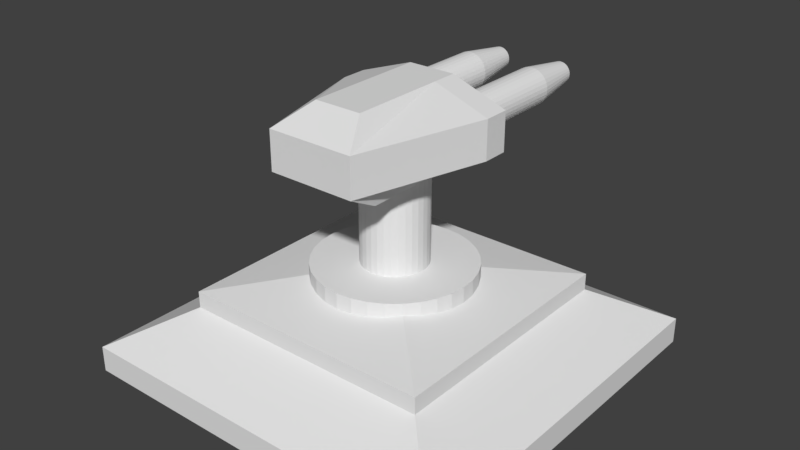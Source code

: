 # Source: turm_komplett.blend  (saved by Blender 2.79.0; exported with 4.5.12 LTS)
import bpy
from mathutils import Matrix  # noqa: F401  (used for matrix-valued properties, if any)

bpy.ops.wm.read_factory_settings(use_empty=True)
scene = bpy.context.scene
scene.name = 'Scene'

# ---- collections
col_collection_1 = bpy.data.collections.new('Collection 1'); scene.collection.children.link(col_collection_1)

# ---- materials (node trees are filled in below, after node groups)
mat_material_001 = bpy.data.materials.new('Material.001')
mat_material_001.alpha_threshold = 0.0
mat_material_001.use_transparent_shadow = False
mat_material_001.roughness = 0.5
mat_material = bpy.data.materials.new('Material')
mat_material.alpha_threshold = 0.0
mat_material.use_transparent_shadow = False
mat_material.roughness = 0.5
mat_material.line_color = (0.0, 0.0, 0.0, 1.0)

# ---- material node trees

# ---- world
world_world = bpy.data.worlds.new('World'); scene.world = world_world
world_world.color = (0.05088, 0.05088, 0.05088)
world_world.use_sun_shadow = False
world_world.sun_shadow_jitter_overblur = 0.0
world_world.cycles.sampling_method = 'MANUAL'

# ---- meshes
me_cylinder_002 = bpy.data.meshes.new('Cylinder.002')
me_cylinder_002.from_pydata([(0.0, 1.0, -1.0), (0.0, 1.0, 1.0), (0.1951, 0.9808, -1.0), (0.1951, 0.9808, 1.0), (0.3827, 0.9239, -1.0), (0.3827, 0.9239, 1.0), (0.5556, 0.8315, -1.0), (0.5556, 0.8315, 1.0), (0.7071, 0.7071, -1.0), (0.7071, 0.7071, 1.0), (0.8315, 0.5556, -1.0), (0.8315, 0.5556, 1.0), (0.9239, 0.3827, -1.0), (0.9239, 0.3827, 1.0), (0.9808, 0.1951, -1.0), (0.9808, 0.1951, 1.0), (1.0, 7.55e-08, -1.0), (1.0, 7.55e-08, 1.0), (0.9808, -0.1951, -1.0), (0.9808, -0.1951, 1.0), (0.9239, -0.3827, -1.0), (0.9239, -0.3827, 1.0), (0.8315, -0.5556, -1.0), (0.8315, -0.5556, 1.0), (0.7071, -0.7071, -1.0), (0.7071, -0.7071, 1.0), (0.5556, -0.8315, -1.0), (0.5556, -0.8315, 1.0), (0.3827, -0.9239, -1.0), (0.3827, -0.9239, 1.0), (0.1951, -0.9808, -1.0), (0.1951, -0.9808, 1.0), (-3.258e-07, -1.0, -1.0), (-3.258e-07, -1.0, 1.0), (-0.1951, -0.9808, -1.0), (-0.1951, -0.9808, 1.0), (-0.3827, -0.9239, -1.0), (-0.3827, -0.9239, 1.0), (-0.5556, -0.8315, -1.0), (-0.5556, -0.8315, 1.0), (-0.7071, -0.7071, -1.0), (-0.7071, -0.7071, 1.0), (-0.8315, -0.5556, -1.0), (-0.8315, -0.5556, 1.0), (-0.9239, -0.3827, -1.0), (-0.9239, -0.3827, 1.0), (-0.9808, -0.1951, -1.0), (-0.9808, -0.1951, 1.0), (-1.0, 9.656e-07, -1.0), (-1.0, 9.656e-07, 1.0), (-0.9808, 0.1951, -1.0), (-0.9808, 0.1951, 1.0), (-0.9239, 0.3827, -1.0), (-0.9239, 0.3827, 1.0), (-0.8315, 0.5556, -1.0), (-0.8315, 0.5556, 1.0), (-0.7071, 0.7071, -1.0), (-0.7071, 0.7071, 1.0), (-0.5556, 0.8315, -1.0), (-0.5556, 0.8315, 1.0), (-0.3827, 0.9239, -1.0), (-0.3827, 0.9239, 1.0), (-0.1951, 0.9808, -1.0), (-0.1951, 0.9808, 1.0), (0.1151, 0.5787, 1.852), (4.868e-08, 0.59, 1.852), (0.2258, 0.5451, 1.852), (0.3278, 0.4906, 1.852), (0.4172, 0.4172, 1.852), (0.4906, 0.3278, 1.852), (0.5451, 0.2258, 1.852), (0.5787, 0.1151, 1.852), (0.59, 3.681e-07, 1.852), (0.5787, -0.1151, 1.852), (0.5451, -0.2258, 1.852), (0.4906, -0.3278, 1.852), (0.4172, -0.4172, 1.852), (0.3278, -0.4906, 1.852), (0.2258, -0.5451, 1.852), (0.1151, -0.5787, 1.852), (-1.436e-07, -0.59, 1.852), (-0.1151, -0.5787, 1.852), (-0.2258, -0.5451, 1.852), (-0.3278, -0.4906, 1.852), (-0.4172, -0.4172, 1.852), (-0.4906, -0.3278, 1.852), (-0.5451, -0.2258, 1.852), (-0.5787, -0.1151, 1.852), (-0.59, 8.933e-07, 1.852), (-0.5787, 0.1151, 1.852), (-0.5451, 0.2258, 1.852), (-0.4906, 0.3278, 1.852), (-0.4172, 0.4172, 1.852), (-0.3278, 0.4906, 1.852), (-0.2258, 0.5451, 1.852), (-0.1151, 0.5787, 1.852), (-3.807, 1.0, -1.0), (-3.807, 1.0, 1.0), (-4.002, 0.9808, -1.0), (-4.002, 0.9808, 1.0), (-4.189, 0.9239, -1.0), (-4.189, 0.9239, 1.0), (-4.362, 0.8315, -1.0), (-4.362, 0.8315, 1.0), (-4.514, 0.7071, -1.0), (-4.514, 0.7071, 1.0), (-4.638, 0.5556, -1.0), (-4.638, 0.5556, 1.0), (-4.73, 0.3827, -1.0), (-4.73, 0.3827, 1.0), (-4.787, 0.1951, -1.0), (-4.787, 0.1951, 1.0), (-4.807, 7.55e-08, -1.0), (-4.807, 7.55e-08, 1.0), (-4.787, -0.1951, -1.0), (-4.787, -0.1951, 1.0), (-4.73, -0.3827, -1.0), (-4.73, -0.3827, 1.0), (-4.638, -0.5556, -1.0), (-4.638, -0.5556, 1.0), (-4.514, -0.7071, -1.0), (-4.514, -0.7071, 1.0), (-4.362, -0.8315, -1.0), (-4.362, -0.8315, 1.0), (-4.189, -0.9239, -1.0), (-4.189, -0.9239, 1.0), (-4.002, -0.9808, -1.0), (-4.002, -0.9808, 1.0), (-3.807, -1.0, -1.0), (-3.807, -1.0, 1.0), (-3.611, -0.9808, -1.0), (-3.611, -0.9808, 1.0), (-3.424, -0.9239, -1.0), (-3.424, -0.9239, 1.0), (-3.251, -0.8315, -1.0), (-3.251, -0.8315, 1.0), (-3.099, -0.7071, -1.0), (-3.099, -0.7071, 1.0), (-2.975, -0.5556, -1.0), (-2.975, -0.5556, 1.0), (-2.883, -0.3827, -1.0), (-2.883, -0.3827, 1.0), (-2.826, -0.1951, -1.0), (-2.826, -0.1951, 1.0), (-2.807, 9.656e-07, -1.0), (-2.807, 9.656e-07, 1.0), (-2.826, 0.1951, -1.0), (-2.826, 0.1951, 1.0), (-2.883, 0.3827, -1.0), (-2.883, 0.3827, 1.0), (-2.975, 0.5556, -1.0), (-2.975, 0.5556, 1.0), (-3.099, 0.7071, -1.0), (-3.099, 0.7071, 1.0), (-3.251, 0.8315, -1.0), (-3.251, 0.8315, 1.0), (-3.424, 0.9239, -1.0), (-3.424, 0.9239, 1.0), (-3.611, 0.9808, -1.0), (-3.611, 0.9808, 1.0), (-3.922, 0.5787, 1.852), (-3.807, 0.59, 1.852), (-4.032, 0.5451, 1.852), (-4.134, 0.4906, 1.852), (-4.224, 0.4172, 1.852), (-4.297, 0.3278, 1.852), (-4.352, 0.2258, 1.852), (-4.385, 0.1151, 1.852), (-4.397, 3.681e-07, 1.852), (-4.385, -0.1151, 1.852), (-4.352, -0.2258, 1.852), (-4.297, -0.3278, 1.852), (-4.224, -0.4172, 1.852), (-4.134, -0.4906, 1.852), (-4.032, -0.5451, 1.852), (-3.922, -0.5787, 1.852), (-3.807, -0.59, 1.852), (-3.691, -0.5787, 1.852), (-3.581, -0.5451, 1.852), (-3.479, -0.4906, 1.852), (-3.389, -0.4172, 1.852), (-3.316, -0.3278, 1.852), (-3.261, -0.2258, 1.852), (-3.228, -0.1151, 1.852), (-3.217, 8.933e-07, 1.852), (-3.228, 0.1151, 1.852), (-3.261, 0.2258, 1.852), (-3.316, 0.3278, 1.852), (-3.389, 0.4172, 1.852), (-3.479, 0.4906, 1.852), (-3.581, 0.5451, 1.852), (-3.691, 0.5787, 1.852)], [], [(0, 1, 3, 2), (2, 3, 5, 4), (4, 5, 7, 6), (6, 7, 9, 8), (8, 9, 11, 10), (10, 11, 13, 12), (12, 13, 15, 14), (14, 15, 17, 16), (16, 17, 19, 18), (18, 19, 21, 20), (20, 21, 23, 22), (22, 23, 25, 24), (24, 25, 27, 26), (26, 27, 29, 28), (28, 29, 31, 30), (30, 31, 33, 32), (32, 33, 35, 34), (34, 35, 37, 36), (36, 37, 39, 38), (38, 39, 41, 40), (40, 41, 43, 42), (42, 43, 45, 44), (44, 45, 47, 46), (46, 47, 49, 48), (48, 49, 51, 50), (50, 51, 53, 52), (52, 53, 55, 54), (54, 55, 57, 56), (56, 57, 59, 58), (58, 59, 61, 60), (11, 9, 68, 69), (60, 61, 63, 62), (62, 63, 1, 0), (0, 2, 4, 6, 8, 10, 12, 14, 16, 18, 20, 22, 24, 26, 28, 30, 32, 34, 36, 38, 40, 42, 44, 46, 48, 50, 52, 54, 56, 58, 60, 62), (64, 65, 95, 94, 93, 92, 91, 90, 89, 88, 87, 86, 85, 84, 83, 82, 81, 80, 79, 78, 77, 76, 75, 74, 73, 72, 71, 70, 69, 68, 67, 66), (29, 27, 77, 78), (47, 45, 86, 87), (3, 1, 65, 64), (1, 63, 95, 65), (21, 19, 73, 74), (39, 37, 82, 83), (57, 55, 91, 92), (13, 11, 69, 70), (31, 29, 78, 79), (49, 47, 87, 88), (5, 3, 64, 66), (23, 21, 74, 75), (41, 39, 83, 84), (59, 57, 92, 93), (15, 13, 70, 71), (33, 31, 79, 80), (51, 49, 88, 89), (7, 5, 66, 67), (25, 23, 75, 76), (43, 41, 84, 85), (61, 59, 93, 94), (17, 15, 71, 72), (35, 33, 80, 81), (53, 51, 89, 90), (9, 7, 67, 68), (27, 25, 76, 77), (45, 43, 85, 86), (63, 61, 94, 95), (19, 17, 72, 73), (37, 35, 81, 82), (55, 53, 90, 91), (96, 98, 99, 97), (98, 100, 101, 99), (100, 102, 103, 101), (102, 104, 105, 103), (104, 106, 107, 105), (106, 108, 109, 107), (108, 110, 111, 109), (110, 112, 113, 111), (112, 114, 115, 113), (114, 116, 117, 115), (116, 118, 119, 117), (118, 120, 121, 119), (120, 122, 123, 121), (122, 124, 125, 123), (124, 126, 127, 125), (126, 128, 129, 127), (128, 130, 131, 129), (130, 132, 133, 131), (132, 134, 135, 133), (134, 136, 137, 135), (136, 138, 139, 137), (138, 140, 141, 139), (140, 142, 143, 141), (142, 144, 145, 143), (144, 146, 147, 145), (146, 148, 149, 147), (148, 150, 151, 149), (150, 152, 153, 151), (152, 154, 155, 153), (154, 156, 157, 155), (107, 165, 164, 105), (156, 158, 159, 157), (158, 96, 97, 159), (96, 158, 156, 154, 152, 150, 148, 146, 144, 142, 140, 138, 136, 134, 132, 130, 128, 126, 124, 122, 120, 118, 116, 114, 112, 110, 108, 106, 104, 102, 100, 98), (160, 162, 163, 164, 165, 166, 167, 168, 169, 170, 171, 172, 173, 174, 175, 176, 177, 178, 179, 180, 181, 182, 183, 184, 185, 186, 187, 188, 189, 190, 191, 161), (125, 174, 173, 123), (143, 183, 182, 141), (99, 160, 161, 97), (97, 161, 191, 159), (117, 170, 169, 115), (135, 179, 178, 133), (153, 188, 187, 151), (109, 166, 165, 107), (127, 175, 174, 125), (145, 184, 183, 143), (101, 162, 160, 99), (119, 171, 170, 117), (137, 180, 179, 135), (155, 189, 188, 153), (111, 167, 166, 109), (129, 176, 175, 127), (147, 185, 184, 145), (103, 163, 162, 101), (121, 172, 171, 119), (139, 181, 180, 137), (157, 190, 189, 155), (113, 168, 167, 111), (131, 177, 176, 129), (149, 186, 185, 147), (105, 164, 163, 103), (123, 173, 172, 121), (141, 182, 181, 139), (159, 191, 190, 157), (115, 169, 168, 113), (133, 178, 177, 131), (151, 187, 186, 149)])
me_cylinder_002.use_remesh_preserve_volume = False
me_cylinder_002.use_remesh_preserve_attributes = False
me_cylinder_002.use_mirror_vertex_groups = False
me_cylinder_002.update()
me_cube_001 = bpy.data.meshes.new('Cube.001')
me_cube_001.from_pydata([(-0.8109, -1.0, -1.0), (-0.9128, -1.719, -0.5312), (-0.8109, 1.0, -1.0), (-1.668, 1.0, -0.5312), (0.8109, -1.0, -1.0), (0.9128, -1.719, -0.5312), (0.8109, 1.0, -1.0), (1.668, 1.0, -0.5312), (-0.9128, -1.719, 0.4338), (-1.668, 1.0, 0.4338), (1.668, 1.0, 0.4338), (0.9128, -1.719, 0.4338), (-0.4987, -1.0, 0.9311), (-0.4987, 1.0, 0.9311), (0.4987, 1.0, 0.9311), (0.4987, -1.0, 0.9311), (-1.668, 1.535, -0.5312), (-0.8109, 1.535, -1.0), (0.8109, 1.535, -1.0), (1.668, 1.535, -0.5312), (-1.668, 1.535, 0.4338), (1.668, 1.535, 0.4338), (-0.4987, 1.535, 0.9311), (0.4987, 1.535, 0.9311)], [], [(0, 1, 3, 2), (7, 6, 18, 19), (6, 7, 5, 4), (4, 5, 1, 0), (2, 6, 4, 0), (5, 7, 10, 11), (8, 11, 15, 12), (3, 1, 8, 9), (1, 5, 11, 8), (3, 9, 20, 16), (14, 13, 12, 15), (13, 14, 23, 22), (11, 10, 14, 15), (9, 8, 12, 13), (17, 16, 19, 18), (19, 16, 20, 21), (21, 20, 22, 23), (9, 13, 22, 20), (6, 2, 17, 18), (14, 10, 21, 23), (10, 7, 19, 21), (2, 3, 16, 17)])
me_cube_001.use_remesh_preserve_volume = False
me_cube_001.use_remesh_preserve_attributes = False
me_cube_001.use_mirror_vertex_groups = False
me_cube_001.update()
me_cylinder_001 = bpy.data.meshes.new('Cylinder.001')
me_cylinder_001.from_pydata([(0.0, 1.0, -1.0), (0.0, 1.0, 1.0), (0.1951, 0.9808, -1.0), (0.1951, 0.9808, 1.0), (0.3827, 0.9239, -1.0), (0.3827, 0.9239, 1.0), (0.5556, 0.8315, -1.0), (0.5556, 0.8315, 1.0), (0.7071, 0.7071, -1.0), (0.7071, 0.7071, 1.0), (0.8315, 0.5556, -1.0), (0.8315, 0.5556, 1.0), (0.9239, 0.3827, -1.0), (0.9239, 0.3827, 1.0), (0.9808, 0.1951, -1.0), (0.9808, 0.1951, 1.0), (1.0, 7.55e-08, -1.0), (1.0, 7.55e-08, 1.0), (0.9808, -0.1951, -1.0), (0.9808, -0.1951, 1.0), (0.9239, -0.3827, -1.0), (0.9239, -0.3827, 1.0), (0.8315, -0.5556, -1.0), (0.8315, -0.5556, 1.0), (0.7071, -0.7071, -1.0), (0.7071, -0.7071, 1.0), (0.5556, -0.8315, -1.0), (0.5556, -0.8315, 1.0), (0.3827, -0.9239, -1.0), (0.3827, -0.9239, 1.0), (0.1951, -0.9808, -1.0), (0.1951, -0.9808, 1.0), (-3.258e-07, -1.0, -1.0), (-3.258e-07, -1.0, 1.0), (-0.1951, -0.9808, -1.0), (-0.1951, -0.9808, 1.0), (-0.3827, -0.9239, -1.0), (-0.3827, -0.9239, 1.0), (-0.5556, -0.8315, -1.0), (-0.5556, -0.8315, 1.0), (-0.7071, -0.7071, -1.0), (-0.7071, -0.7071, 1.0), (-0.8315, -0.5556, -1.0), (-0.8315, -0.5556, 1.0), (-0.9239, -0.3827, -1.0), (-0.9239, -0.3827, 1.0), (-0.9808, -0.1951, -1.0), (-0.9808, -0.1951, 1.0), (-1.0, 9.656e-07, -1.0), (-1.0, 9.656e-07, 1.0), (-0.9808, 0.1951, -1.0), (-0.9808, 0.1951, 1.0), (-0.9239, 0.3827, -1.0), (-0.9239, 0.3827, 1.0), (-0.8315, 0.5556, -1.0), (-0.8315, 0.5556, 1.0), (-0.7071, 0.7071, -1.0), (-0.7071, 0.7071, 1.0), (-0.5556, 0.8315, -1.0), (-0.5556, 0.8315, 1.0), (-0.3827, 0.9239, -1.0), (-0.3827, 0.9239, 1.0), (-0.1951, 0.9808, -1.0), (-0.1951, 0.9808, 1.0)], [], [(0, 1, 3, 2), (2, 3, 5, 4), (4, 5, 7, 6), (6, 7, 9, 8), (8, 9, 11, 10), (10, 11, 13, 12), (12, 13, 15, 14), (14, 15, 17, 16), (16, 17, 19, 18), (18, 19, 21, 20), (20, 21, 23, 22), (22, 23, 25, 24), (24, 25, 27, 26), (26, 27, 29, 28), (28, 29, 31, 30), (30, 31, 33, 32), (32, 33, 35, 34), (34, 35, 37, 36), (36, 37, 39, 38), (38, 39, 41, 40), (40, 41, 43, 42), (42, 43, 45, 44), (44, 45, 47, 46), (46, 47, 49, 48), (48, 49, 51, 50), (50, 51, 53, 52), (52, 53, 55, 54), (54, 55, 57, 56), (56, 57, 59, 58), (58, 59, 61, 60), (3, 1, 63, 61, 59, 57, 55, 53, 51, 49, 47, 45, 43, 41, 39, 37, 35, 33, 31, 29, 27, 25, 23, 21, 19, 17, 15, 13, 11, 9, 7, 5), (60, 61, 63, 62), (62, 63, 1, 0), (0, 2, 4, 6, 8, 10, 12, 14, 16, 18, 20, 22, 24, 26, 28, 30, 32, 34, 36, 38, 40, 42, 44, 46, 48, 50, 52, 54, 56, 58, 60, 62)])
me_cylinder_001.use_remesh_preserve_volume = False
me_cylinder_001.use_remesh_preserve_attributes = False
me_cylinder_001.use_mirror_vertex_groups = False
me_cylinder_001.update()
me_cylinder = bpy.data.meshes.new('Cylinder')
me_cylinder.from_pydata([(0.0, 1.0, -1.0), (0.0, 1.0, 1.0), (0.1951, 0.9808, -1.0), (0.1951, 0.9808, 1.0), (0.3827, 0.9239, -1.0), (0.3827, 0.9239, 1.0), (0.5556, 0.8315, -1.0), (0.5556, 0.8315, 1.0), (0.7071, 0.7071, -1.0), (0.7071, 0.7071, 1.0), (0.8315, 0.5556, -1.0), (0.8315, 0.5556, 1.0), (0.9239, 0.3827, -1.0), (0.9239, 0.3827, 1.0), (0.9808, 0.1951, -1.0), (0.9808, 0.1951, 1.0), (1.0, 7.55e-08, -1.0), (1.0, 7.55e-08, 1.0), (0.9808, -0.1951, -1.0), (0.9808, -0.1951, 1.0), (0.9239, -0.3827, -1.0), (0.9239, -0.3827, 1.0), (0.8315, -0.5556, -1.0), (0.8315, -0.5556, 1.0), (0.7071, -0.7071, -1.0), (0.7071, -0.7071, 1.0), (0.5556, -0.8315, -1.0), (0.5556, -0.8315, 1.0), (0.3827, -0.9239, -1.0), (0.3827, -0.9239, 1.0), (0.1951, -0.9808, -1.0), (0.1951, -0.9808, 1.0), (-3.258e-07, -1.0, -1.0), (-3.258e-07, -1.0, 1.0), (-0.1951, -0.9808, -1.0), (-0.1951, -0.9808, 1.0), (-0.3827, -0.9239, -1.0), (-0.3827, -0.9239, 1.0), (-0.5556, -0.8315, -1.0), (-0.5556, -0.8315, 1.0), (-0.7071, -0.7071, -1.0), (-0.7071, -0.7071, 1.0), (-0.8315, -0.5556, -1.0), (-0.8315, -0.5556, 1.0), (-0.9239, -0.3827, -1.0), (-0.9239, -0.3827, 1.0), (-0.9808, -0.1951, -1.0), (-0.9808, -0.1951, 1.0), (-1.0, 9.656e-07, -1.0), (-1.0, 9.656e-07, 1.0), (-0.9808, 0.1951, -1.0), (-0.9808, 0.1951, 1.0), (-0.9239, 0.3827, -1.0), (-0.9239, 0.3827, 1.0), (-0.8315, 0.5556, -1.0), (-0.8315, 0.5556, 1.0), (-0.7071, 0.7071, -1.0), (-0.7071, 0.7071, 1.0), (-0.5556, 0.8315, -1.0), (-0.5556, 0.8315, 1.0), (-0.3827, 0.9239, -1.0), (-0.3827, 0.9239, 1.0), (-0.1951, 0.9808, -1.0), (-0.1951, 0.9808, 1.0)], [], [(0, 1, 3, 2), (2, 3, 5, 4), (4, 5, 7, 6), (6, 7, 9, 8), (8, 9, 11, 10), (10, 11, 13, 12), (12, 13, 15, 14), (14, 15, 17, 16), (16, 17, 19, 18), (18, 19, 21, 20), (20, 21, 23, 22), (22, 23, 25, 24), (24, 25, 27, 26), (26, 27, 29, 28), (28, 29, 31, 30), (30, 31, 33, 32), (32, 33, 35, 34), (34, 35, 37, 36), (36, 37, 39, 38), (38, 39, 41, 40), (40, 41, 43, 42), (42, 43, 45, 44), (44, 45, 47, 46), (46, 47, 49, 48), (48, 49, 51, 50), (50, 51, 53, 52), (52, 53, 55, 54), (54, 55, 57, 56), (56, 57, 59, 58), (58, 59, 61, 60), (3, 1, 63, 61, 59, 57, 55, 53, 51, 49, 47, 45, 43, 41, 39, 37, 35, 33, 31, 29, 27, 25, 23, 21, 19, 17, 15, 13, 11, 9, 7, 5), (60, 61, 63, 62), (62, 63, 1, 0), (0, 2, 4, 6, 8, 10, 12, 14, 16, 18, 20, 22, 24, 26, 28, 30, 32, 34, 36, 38, 40, 42, 44, 46, 48, 50, 52, 54, 56, 58, 60, 62)])
me_cylinder.materials.append(mat_material_001)
me_cylinder.use_remesh_preserve_volume = False
me_cylinder.use_remesh_preserve_attributes = False
me_cylinder.use_mirror_vertex_groups = False
me_cylinder.update()
me_cube = bpy.data.meshes.new('Cube')
me_cube.from_pydata([(1.0, 1.0, -1.0), (1.0, -1.0, -1.0), (-1.0, -1.0, -1.0), (-1.0, 1.0, -1.0), (1.0, 1.0, -0.865), (1.0, -1.0, -0.865), (-1.0, -1.0, -0.865), (-1.0, 1.0, -0.865), (0.6593, 0.6593, -0.6686), (0.6593, -0.6593, -0.6686), (-0.6593, 0.6593, -0.6686), (-0.6593, -0.6593, -0.6686), (0.6593, 0.6593, -0.5819), (0.6593, -0.6593, -0.5819), (-0.6593, 0.6593, -0.5819), (-0.6593, -0.6593, -0.5819), (0.2285, 0.2285, -0.5055), (0.2285, -0.2285, -0.5055), (-0.2285, 0.2285, -0.5055), (-0.2285, -0.2285, -0.5055)], [], [(0, 1, 2, 3), (7, 6, 11, 10), (0, 4, 5, 1), (1, 5, 6, 2), (2, 6, 7, 3), (4, 0, 3, 7), (10, 11, 15, 14), (4, 7, 10, 8), (6, 5, 9, 11), (5, 4, 8, 9), (15, 13, 17, 19), (8, 10, 14, 12), (11, 9, 13, 15), (9, 8, 12, 13), (16, 18, 19, 17), (13, 12, 16, 17), (14, 15, 19, 18), (12, 14, 18, 16)])
me_cube.materials.append(mat_material)
me_cube.use_remesh_preserve_volume = False
me_cube.use_remesh_preserve_attributes = False
me_cube.use_mirror_vertex_groups = False
me_cube.update()

# ---- objects
ob_cylinder_002 = bpy.data.objects.new('Cylinder.002', me_cylinder_002)
ob_cube_001 = bpy.data.objects.new('Cube.001', me_cube_001)
ob_cylinder_001 = bpy.data.objects.new('Cylinder.001', me_cylinder_001)
ob_cylinder = bpy.data.objects.new('Cylinder', me_cylinder)
ob_cube = bpy.data.objects.new('Cube', me_cube)

# ---- transforms, parenting, visibility, modifiers, constraints
ob_cylinder_002.location = (0.1837, 0.4991, 1.23)
ob_cylinder_002.rotation_euler = (-1.571, -0.0, 0.0)
ob_cylinder_002.scale = (0.0965, 0.0965, 0.3102)
ob_cylinder_002.lineart.crease_threshold = 0.0
ob_cube_001.location = (0.0, -0.1207, 1.236)
ob_cube_001.scale = (0.2488, 0.2488, 0.2065)
ob_cube_001.lineart.crease_threshold = 0.0
ob_cylinder_001.location = (0.0, 0.0, 0.8508)
ob_cylinder_001.scale = (0.1693, 0.1693, 0.4539)
ob_cylinder_001.lineart.crease_threshold = 0.0
ob_cylinder.location = (0.0, 0.0, 0.3875)
ob_cylinder.scale = (0.4089, 0.4089, 0.1579)
ob_cylinder.lineart.crease_threshold = 0.0
ob_cube.location = (0.0, 0.0, 1.0)
ob_cube.lock_rotations_4d = False
ob_cube.empty_display_type = 'ARROWS'
ob_cube.lineart.crease_threshold = 0.0

# ---- collection membership
col_collection_1.objects.link(ob_cylinder_002)
col_collection_1.objects.link(ob_cube_001)
col_collection_1.objects.link(ob_cylinder_001)
col_collection_1.objects.link(ob_cylinder)
col_collection_1.objects.link(ob_cube)

# ---- scene / render settings (as saved in the file)
scene.frame_start = 1; scene.frame_end = 250; scene.frame_set(1)
scene.render.engine = 'BLENDER_EEVEE_NEXT'
scene.render.resolution_percentage = 50
scene.render.dither_intensity = 0.0
scene.cycles.use_denoising = False
scene.cycles.samples = 128
scene.cycles.sampling_pattern = 'TABULATED_SOBOL'
scene.cycles.use_adaptive_sampling = False
scene.cycles.use_light_tree = False
scene.cycles.blur_glossy = 0.0
scene.cycles.sample_clamp_indirect = 0.0
scene.view_settings.view_transform = 'Standard'
bpy.context.view_layer.update()

# ---- added for rendering (the .blend has no active camera and no usable light): camera, sun
cam_auto = bpy.data.cameras.new('AutoCamera')
cam_auto.lens = 50.0
cam_auto.sensor_width = 36.0
cam_auto.clip_end = 1000.0
ob_auto_camera = bpy.data.objects.new('AutoCamera', cam_auto)
scene.collection.objects.link(ob_auto_camera)
ob_auto_camera.location = (2.97487, -3.53306, 3.09398)
ob_auto_camera.rotation_euler = (1.09748, -7.21219e-08, 0.694738)
scene.camera = ob_auto_camera
light_auto_sun = bpy.data.lights.new('AutoSun', 'SUN')
light_auto_sun.energy = 3.0
light_auto_sun.angle = 0.0523599
ob_auto_sun = bpy.data.objects.new('AutoSun', light_auto_sun)
scene.collection.objects.link(ob_auto_sun)
ob_auto_sun.rotation_euler = (0.872665, 0.174533, 0.523599)
bpy.context.view_layer.update()
